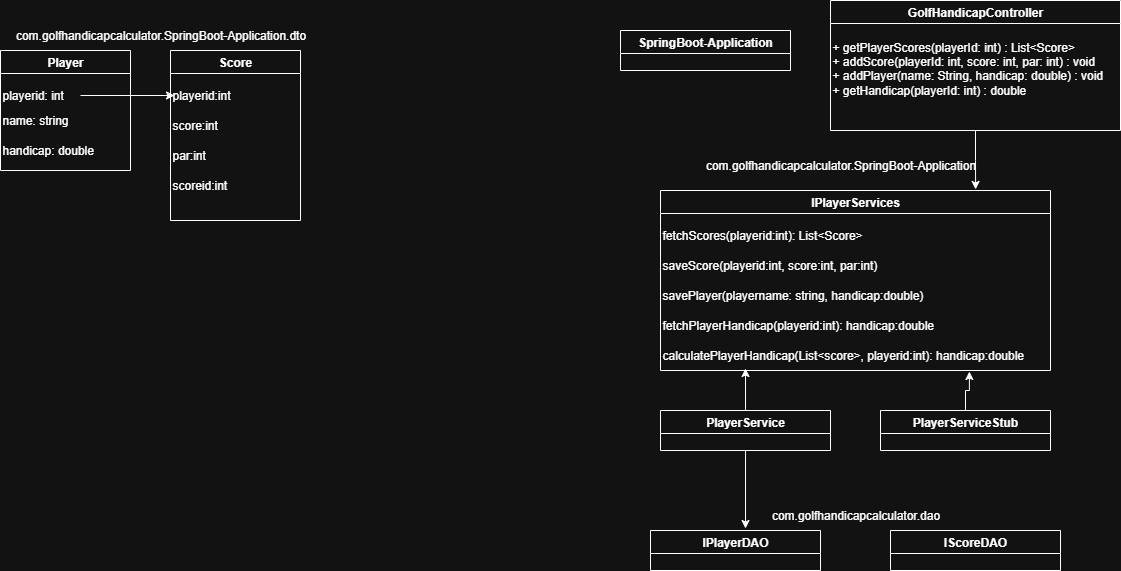

The diagram above was exported from draw.io. Its source (the exported page's mxGraphModel, read from the mxfile embedded in the PNG):
<mxGraphModel dx="1395" dy="719" grid="1" gridSize="10" guides="1" tooltips="1" connect="1" arrows="1" fold="1" page="1" pageScale="1" pageWidth="1169" pageHeight="826" background="none" math="0" shadow="0">
  <root>
    <mxCell id="0" />
    <mxCell id="1" parent="0" />
    <mxCell id="ict2pGNfqqUjepp9mhKF-42" value="Player" style="swimlane;whiteSpace=wrap;html=1;" parent="1" vertex="1">
      <mxGeometry x="50" y="60" width="130" height="120" as="geometry" />
    </mxCell>
    <mxCell id="ict2pGNfqqUjepp9mhKF-43" value="playerid: int" style="text;html=1;align=left;verticalAlign=middle;resizable=0;points=[];autosize=1;strokeColor=none;fillColor=none;" parent="ict2pGNfqqUjepp9mhKF-42" vertex="1">
      <mxGeometry y="30" width="80" height="30" as="geometry" />
    </mxCell>
    <mxCell id="ict2pGNfqqUjepp9mhKF-45" value="name: string&amp;nbsp;" style="text;html=1;align=left;verticalAlign=middle;resizable=0;points=[];autosize=1;strokeColor=none;fillColor=none;" parent="ict2pGNfqqUjepp9mhKF-42" vertex="1">
      <mxGeometry y="55" width="90" height="30" as="geometry" />
    </mxCell>
    <mxCell id="ict2pGNfqqUjepp9mhKF-46" value="handicap: double" style="text;html=1;align=left;verticalAlign=middle;resizable=0;points=[];autosize=1;strokeColor=none;fillColor=none;" parent="ict2pGNfqqUjepp9mhKF-42" vertex="1">
      <mxGeometry y="85" width="110" height="30" as="geometry" />
    </mxCell>
    <mxCell id="ict2pGNfqqUjepp9mhKF-48" value="Score" style="swimlane;whiteSpace=wrap;html=1;startSize=23;" parent="1" vertex="1">
      <mxGeometry x="220" y="60" width="130" height="170" as="geometry" />
    </mxCell>
    <mxCell id="ict2pGNfqqUjepp9mhKF-49" value="playerid:int" style="text;html=1;align=left;verticalAlign=middle;resizable=0;points=[];autosize=1;strokeColor=none;fillColor=none;" parent="ict2pGNfqqUjepp9mhKF-48" vertex="1">
      <mxGeometry y="30" width="80" height="30" as="geometry" />
    </mxCell>
    <mxCell id="ict2pGNfqqUjepp9mhKF-50" value="score:int" style="text;html=1;align=left;verticalAlign=middle;resizable=0;points=[];autosize=1;strokeColor=none;fillColor=none;" parent="ict2pGNfqqUjepp9mhKF-48" vertex="1">
      <mxGeometry y="60" width="70" height="30" as="geometry" />
    </mxCell>
    <mxCell id="ict2pGNfqqUjepp9mhKF-51" value="par:int" style="text;html=1;align=left;verticalAlign=middle;resizable=0;points=[];autosize=1;strokeColor=none;fillColor=none;" parent="ict2pGNfqqUjepp9mhKF-48" vertex="1">
      <mxGeometry y="90" width="60" height="30" as="geometry" />
    </mxCell>
    <mxCell id="ict2pGNfqqUjepp9mhKF-55" value="scoreid:int" style="text;html=1;align=left;verticalAlign=middle;resizable=0;points=[];autosize=1;strokeColor=none;fillColor=none;" parent="ict2pGNfqqUjepp9mhKF-48" vertex="1">
      <mxGeometry y="120" width="80" height="30" as="geometry" />
    </mxCell>
    <mxCell id="ict2pGNfqqUjepp9mhKF-56" style="edgeStyle=orthogonalEdgeStyle;rounded=0;orthogonalLoop=1;jettySize=auto;html=1;entryX=0.05;entryY=0.5;entryDx=0;entryDy=0;entryPerimeter=0;" parent="1" source="ict2pGNfqqUjepp9mhKF-43" target="ict2pGNfqqUjepp9mhKF-49" edge="1">
      <mxGeometry relative="1" as="geometry" />
    </mxCell>
    <mxCell id="FkSUQr8QQkCv11jvOgeG-1" value="com.golfhandicapcalculator.SpringBoot-Application.dto" style="text;html=1;align=center;verticalAlign=middle;resizable=0;points=[];autosize=1;strokeColor=none;fillColor=none;" parent="1" vertex="1">
      <mxGeometry x="55" y="30" width="310" height="30" as="geometry" />
    </mxCell>
    <mxCell id="FkSUQr8QQkCv11jvOgeG-2" value="IPlayerServices" style="swimlane;whiteSpace=wrap;html=1;" parent="1" vertex="1">
      <mxGeometry x="710" y="200" width="390" height="180" as="geometry" />
    </mxCell>
    <mxCell id="FkSUQr8QQkCv11jvOgeG-3" value="fetchScores(playerid:int): List&amp;lt;Score&amp;gt;" style="text;html=1;align=left;verticalAlign=middle;resizable=0;points=[];autosize=1;strokeColor=none;fillColor=none;" parent="FkSUQr8QQkCv11jvOgeG-2" vertex="1">
      <mxGeometry y="30" width="220" height="30" as="geometry" />
    </mxCell>
    <mxCell id="FkSUQr8QQkCv11jvOgeG-4" value="saveScore(playerid:int, score:int, par:int)" style="text;html=1;align=left;verticalAlign=middle;resizable=0;points=[];autosize=1;strokeColor=none;fillColor=none;" parent="FkSUQr8QQkCv11jvOgeG-2" vertex="1">
      <mxGeometry y="60" width="240" height="30" as="geometry" />
    </mxCell>
    <mxCell id="FkSUQr8QQkCv11jvOgeG-5" value="savePlayer(playername: string, handicap:double)" style="text;html=1;align=left;verticalAlign=middle;resizable=0;points=[];autosize=1;strokeColor=none;fillColor=none;" parent="FkSUQr8QQkCv11jvOgeG-2" vertex="1">
      <mxGeometry y="90" width="280" height="30" as="geometry" />
    </mxCell>
    <mxCell id="FkSUQr8QQkCv11jvOgeG-6" value="fetchPlayerHandicap(playerid:int&lt;span style=&quot;background-color: transparent; color: light-dark(rgb(0, 0, 0), rgb(255, 255, 255));&quot;&gt;): handicap:double&lt;/span&gt;" style="text;html=1;align=left;verticalAlign=middle;resizable=0;points=[];autosize=1;strokeColor=none;fillColor=none;" parent="FkSUQr8QQkCv11jvOgeG-2" vertex="1">
      <mxGeometry y="120" width="300" height="30" as="geometry" />
    </mxCell>
    <mxCell id="FkSUQr8QQkCv11jvOgeG-7" value="calculatePlayerHandicap(List&amp;lt;score&amp;gt;, playerid:int): handicap:double" style="text;html=1;align=left;verticalAlign=middle;resizable=0;points=[];autosize=1;strokeColor=none;fillColor=none;" parent="FkSUQr8QQkCv11jvOgeG-2" vertex="1">
      <mxGeometry y="150" width="390" height="30" as="geometry" />
    </mxCell>
    <mxCell id="FkSUQr8QQkCv11jvOgeG-8" value="com.golfhandicapcalculator.SpringBoot-Application" style="text;html=1;align=center;verticalAlign=middle;resizable=0;points=[];autosize=1;strokeColor=none;fillColor=none;" parent="1" vertex="1">
      <mxGeometry x="745" y="160" width="290" height="30" as="geometry" />
    </mxCell>
    <mxCell id="bmK79Nb5b9-zL5PtWcTl-8" style="edgeStyle=orthogonalEdgeStyle;rounded=0;orthogonalLoop=1;jettySize=auto;html=1;entryX=0.808;entryY=-0.006;entryDx=0;entryDy=0;entryPerimeter=0;" edge="1" parent="1" source="bmK79Nb5b9-zL5PtWcTl-3" target="FkSUQr8QQkCv11jvOgeG-2">
      <mxGeometry relative="1" as="geometry" />
    </mxCell>
    <mxCell id="bmK79Nb5b9-zL5PtWcTl-3" value="GolfHandicapController" style="swimlane;whiteSpace=wrap;html=1;" vertex="1" parent="1">
      <mxGeometry x="880" y="10" width="290" height="130" as="geometry" />
    </mxCell>
    <mxCell id="bmK79Nb5b9-zL5PtWcTl-18" value="&lt;div&gt;+ getPlayerScores(playerId: int) : List&amp;lt;Score&amp;gt;&lt;/div&gt;&lt;div&gt;+ addScore(playerId: int, score: int, par: int) : void&lt;/div&gt;&lt;div&gt;+ addPlayer(name: String, handicap: double) : void&lt;/div&gt;&lt;div&gt;+ getHandicap(playerId: int) : double&lt;/div&gt;&lt;div&gt;&lt;br&gt;&lt;/div&gt;" style="text;html=1;align=left;verticalAlign=middle;resizable=0;points=[];autosize=1;strokeColor=none;fillColor=none;" vertex="1" parent="bmK79Nb5b9-zL5PtWcTl-3">
      <mxGeometry y="30" width="290" height="90" as="geometry" />
    </mxCell>
    <mxCell id="bmK79Nb5b9-zL5PtWcTl-4" value="SpringBoot-Application" style="swimlane;whiteSpace=wrap;html=1;" vertex="1" parent="1">
      <mxGeometry x="670" y="40" width="170" height="40" as="geometry" />
    </mxCell>
    <mxCell id="bmK79Nb5b9-zL5PtWcTl-12" style="edgeStyle=orthogonalEdgeStyle;rounded=0;orthogonalLoop=1;jettySize=auto;html=1;entryX=0.218;entryY=0.933;entryDx=0;entryDy=0;entryPerimeter=0;" edge="1" parent="1" source="bmK79Nb5b9-zL5PtWcTl-9" target="FkSUQr8QQkCv11jvOgeG-7">
      <mxGeometry relative="1" as="geometry" />
    </mxCell>
    <mxCell id="bmK79Nb5b9-zL5PtWcTl-9" value="PlayerService" style="swimlane;whiteSpace=wrap;html=1;" vertex="1" parent="1">
      <mxGeometry x="710" y="420" width="170" height="40" as="geometry" />
    </mxCell>
    <mxCell id="bmK79Nb5b9-zL5PtWcTl-14" value="" style="edgeStyle=orthogonalEdgeStyle;rounded=0;orthogonalLoop=1;jettySize=auto;html=1;entryX=0.792;entryY=1.033;entryDx=0;entryDy=0;entryPerimeter=0;" edge="1" parent="1" source="bmK79Nb5b9-zL5PtWcTl-10" target="FkSUQr8QQkCv11jvOgeG-7">
      <mxGeometry relative="1" as="geometry" />
    </mxCell>
    <mxCell id="bmK79Nb5b9-zL5PtWcTl-10" value="PlayerServiceStub" style="swimlane;whiteSpace=wrap;html=1;" vertex="1" parent="1">
      <mxGeometry x="930" y="420" width="170" height="40" as="geometry" />
    </mxCell>
    <mxCell id="bmK79Nb5b9-zL5PtWcTl-11" value="com.golfhandicapcalculator.dao" style="text;html=1;align=center;verticalAlign=middle;resizable=0;points=[];autosize=1;strokeColor=none;fillColor=none;" vertex="1" parent="1">
      <mxGeometry x="810" y="510" width="190" height="30" as="geometry" />
    </mxCell>
    <mxCell id="bmK79Nb5b9-zL5PtWcTl-15" value="IPlayerDAO" style="swimlane;whiteSpace=wrap;html=1;" vertex="1" parent="1">
      <mxGeometry x="700" y="540" width="170" height="40" as="geometry" />
    </mxCell>
    <mxCell id="bmK79Nb5b9-zL5PtWcTl-16" style="edgeStyle=orthogonalEdgeStyle;rounded=0;orthogonalLoop=1;jettySize=auto;html=1;entryX=0.559;entryY=-0.05;entryDx=0;entryDy=0;entryPerimeter=0;" edge="1" parent="1" source="bmK79Nb5b9-zL5PtWcTl-9" target="bmK79Nb5b9-zL5PtWcTl-15">
      <mxGeometry relative="1" as="geometry" />
    </mxCell>
    <mxCell id="bmK79Nb5b9-zL5PtWcTl-17" value="IScoreDAO" style="swimlane;whiteSpace=wrap;html=1;" vertex="1" parent="1">
      <mxGeometry x="940" y="540" width="170" height="40" as="geometry" />
    </mxCell>
  </root>
</mxGraphModel>